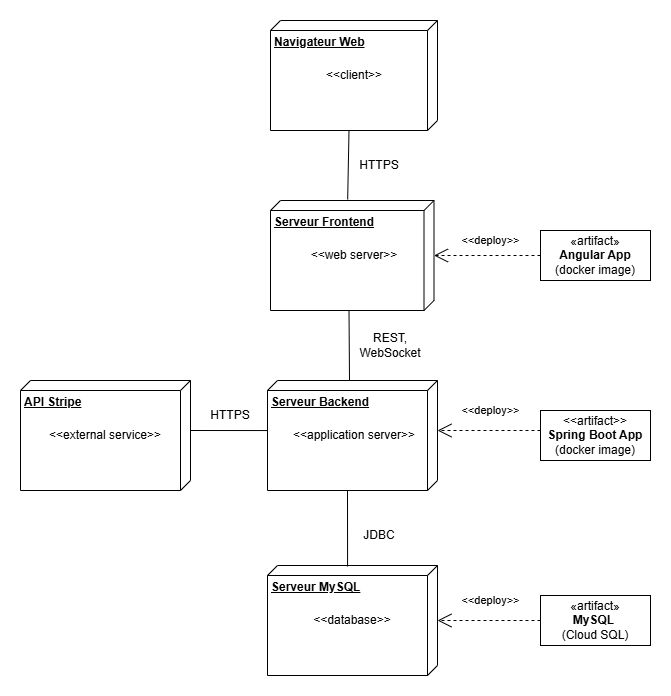

The diagram above was exported from draw.io. Its source (the exported page's mxGraphModel, read from the mxfile embedded in the PNG):
<mxGraphModel dx="2253" dy="785" grid="1" gridSize="10" guides="1" tooltips="1" connect="1" arrows="1" fold="1" page="1" pageScale="1" pageWidth="827" pageHeight="1169" math="0" shadow="0">
  <root>
    <mxCell id="0" />
    <mxCell id="1" parent="0" />
    <mxCell id="e68hn9P2Md96np_XoRyq-1" value="&lt;b&gt;Serveur Frontend&lt;/b&gt;" style="verticalAlign=top;align=left;spacingTop=8;spacingLeft=2;spacingRight=12;shape=cube;size=10;direction=south;fontStyle=4;html=1;whiteSpace=wrap;" vertex="1" parent="1">
      <mxGeometry x="-200" y="220" width="163.5" height="110" as="geometry" />
    </mxCell>
    <mxCell id="e68hn9P2Md96np_XoRyq-2" value="&amp;lt;&amp;lt;web server&amp;gt;&amp;gt;" style="text;html=1;align=center;verticalAlign=middle;whiteSpace=wrap;rounded=0;" vertex="1" parent="1">
      <mxGeometry x="-171.5" y="260" width="110" height="30" as="geometry" />
    </mxCell>
    <mxCell id="e68hn9P2Md96np_XoRyq-3" value="«artifact»&lt;br&gt;&lt;div&gt;&lt;b&gt;Angular App&lt;/b&gt;&lt;/div&gt;&lt;div&gt;(docker image)&lt;/div&gt;" style="html=1;whiteSpace=wrap;" vertex="1" parent="1">
      <mxGeometry x="70" y="250" width="110" height="50" as="geometry" />
    </mxCell>
    <mxCell id="e68hn9P2Md96np_XoRyq-6" value="&amp;lt;&amp;lt;artifact&amp;gt;&amp;gt;&lt;div&gt;&lt;b&gt;Spring Boot App&lt;/b&gt;&lt;/div&gt;&lt;div&gt;(docker image)&lt;/div&gt;" style="html=1;whiteSpace=wrap;" vertex="1" parent="1">
      <mxGeometry x="70" y="430" width="110" height="50" as="geometry" />
    </mxCell>
    <mxCell id="e68hn9P2Md96np_XoRyq-7" value="&lt;b&gt;Serveur MySQL&lt;/b&gt;" style="verticalAlign=top;align=left;spacingTop=8;spacingLeft=2;spacingRight=12;shape=cube;size=10;direction=south;fontStyle=4;html=1;whiteSpace=wrap;" vertex="1" parent="1">
      <mxGeometry x="-203" y="585" width="170" height="110" as="geometry" />
    </mxCell>
    <mxCell id="e68hn9P2Md96np_XoRyq-8" value="&amp;lt;&amp;lt;database&amp;gt;&amp;gt;" style="text;html=1;align=center;verticalAlign=middle;whiteSpace=wrap;rounded=0;" vertex="1" parent="1">
      <mxGeometry x="-148" y="625" width="60" height="30" as="geometry" />
    </mxCell>
    <mxCell id="e68hn9P2Md96np_XoRyq-9" value="&lt;b&gt;API Stripe&lt;/b&gt;" style="verticalAlign=top;align=left;spacingTop=8;spacingLeft=2;spacingRight=12;shape=cube;size=10;direction=south;fontStyle=4;html=1;whiteSpace=wrap;" vertex="1" parent="1">
      <mxGeometry x="-450" y="400" width="170" height="110" as="geometry" />
    </mxCell>
    <mxCell id="e68hn9P2Md96np_XoRyq-10" value="&amp;lt;&amp;lt;external service&amp;gt;&amp;gt;" style="text;html=1;align=center;verticalAlign=middle;whiteSpace=wrap;rounded=0;" vertex="1" parent="1">
      <mxGeometry x="-425" y="440" width="120" height="30" as="geometry" />
    </mxCell>
    <mxCell id="e68hn9P2Md96np_XoRyq-11" value="«artifact»&lt;br&gt;&lt;b&gt;MySQL&amp;nbsp;&lt;/b&gt;&lt;div&gt;(Cloud SQL)&lt;/div&gt;" style="html=1;whiteSpace=wrap;" vertex="1" parent="1">
      <mxGeometry x="70" y="615" width="110" height="50" as="geometry" />
    </mxCell>
    <mxCell id="e68hn9P2Md96np_XoRyq-12" value="&lt;b&gt;Navigateur Web&lt;/b&gt;" style="verticalAlign=top;align=left;spacingTop=8;spacingLeft=2;spacingRight=12;shape=cube;size=10;direction=south;fontStyle=4;html=1;whiteSpace=wrap;" vertex="1" parent="1">
      <mxGeometry x="-200" y="40" width="167" height="110" as="geometry" />
    </mxCell>
    <mxCell id="e68hn9P2Md96np_XoRyq-13" value="&amp;lt;&amp;lt;client&amp;gt;&amp;gt;" style="text;html=1;align=center;verticalAlign=middle;whiteSpace=wrap;rounded=0;" vertex="1" parent="1">
      <mxGeometry x="-146.5" y="80" width="60" height="30" as="geometry" />
    </mxCell>
    <mxCell id="e68hn9P2Md96np_XoRyq-15" value="" style="endArrow=none;html=1;rounded=0;exitX=-0.009;exitY=0.528;exitDx=0;exitDy=0;exitPerimeter=0;entryX=0;entryY=0;entryDx=110;entryDy=88.5;entryPerimeter=0;" edge="1" parent="1" source="e68hn9P2Md96np_XoRyq-1" target="e68hn9P2Md96np_XoRyq-12">
      <mxGeometry width="50" height="50" relative="1" as="geometry">
        <mxPoint x="390" y="430" as="sourcePoint" />
        <mxPoint x="440" y="380" as="targetPoint" />
      </mxGeometry>
    </mxCell>
    <mxCell id="e68hn9P2Md96np_XoRyq-16" value="HTTPS" style="text;html=1;align=center;verticalAlign=middle;whiteSpace=wrap;rounded=0;" vertex="1" parent="1">
      <mxGeometry x="-121.5" y="170" width="60" height="30" as="geometry" />
    </mxCell>
    <mxCell id="e68hn9P2Md96np_XoRyq-17" value="&lt;b&gt;Serveur Backend&lt;/b&gt;" style="verticalAlign=top;align=left;spacingTop=8;spacingLeft=2;spacingRight=12;shape=cube;size=10;direction=south;fontStyle=4;html=1;whiteSpace=wrap;" vertex="1" parent="1">
      <mxGeometry x="-203" y="400" width="170" height="110" as="geometry" />
    </mxCell>
    <mxCell id="e68hn9P2Md96np_XoRyq-18" value="&amp;lt;&amp;lt;application server&amp;gt;&amp;gt;" style="text;html=1;align=center;verticalAlign=middle;whiteSpace=wrap;rounded=0;" vertex="1" parent="1">
      <mxGeometry x="-186.5" y="440" width="140" height="30" as="geometry" />
    </mxCell>
    <mxCell id="e68hn9P2Md96np_XoRyq-19" value="REST,&lt;div&gt;WebSocket&lt;/div&gt;" style="text;html=1;align=center;verticalAlign=middle;whiteSpace=wrap;rounded=0;" vertex="1" parent="1">
      <mxGeometry x="-110" y="350" width="60" height="30" as="geometry" />
    </mxCell>
    <mxCell id="e68hn9P2Md96np_XoRyq-21" value="" style="endArrow=none;html=1;rounded=0;entryX=0;entryY=0;entryDx=110;entryDy=85;entryPerimeter=0;" edge="1" parent="1" target="e68hn9P2Md96np_XoRyq-1">
      <mxGeometry width="50" height="50" relative="1" as="geometry">
        <mxPoint x="-121" y="400" as="sourcePoint" />
        <mxPoint x="440" y="380" as="targetPoint" />
      </mxGeometry>
    </mxCell>
    <mxCell id="e68hn9P2Md96np_XoRyq-24" value="" style="endArrow=none;html=1;rounded=0;exitX=0.009;exitY=0.529;exitDx=0;exitDy=0;exitPerimeter=0;entryX=0;entryY=0;entryDx=110;entryDy=90;entryPerimeter=0;" edge="1" parent="1" source="e68hn9P2Md96np_XoRyq-7" target="e68hn9P2Md96np_XoRyq-17">
      <mxGeometry width="50" height="50" relative="1" as="geometry">
        <mxPoint x="390" y="430" as="sourcePoint" />
        <mxPoint x="440" y="380" as="targetPoint" />
      </mxGeometry>
    </mxCell>
    <mxCell id="e68hn9P2Md96np_XoRyq-26" value="JDBC" style="text;html=1;align=center;verticalAlign=middle;whiteSpace=wrap;rounded=0;" vertex="1" parent="1">
      <mxGeometry x="-121.5" y="540" width="60" height="30" as="geometry" />
    </mxCell>
    <mxCell id="e68hn9P2Md96np_XoRyq-28" value="" style="endArrow=none;html=1;rounded=0;exitX=0;exitY=0;exitDx=50;exitDy=0;exitPerimeter=0;entryX=0.455;entryY=1;entryDx=0;entryDy=0;entryPerimeter=0;" edge="1" parent="1" source="e68hn9P2Md96np_XoRyq-9" target="e68hn9P2Md96np_XoRyq-17">
      <mxGeometry width="50" height="50" relative="1" as="geometry">
        <mxPoint x="-240" y="430" as="sourcePoint" />
        <mxPoint x="-220" y="450" as="targetPoint" />
      </mxGeometry>
    </mxCell>
    <mxCell id="e68hn9P2Md96np_XoRyq-30" value="HTTPS" style="text;html=1;align=center;verticalAlign=middle;whiteSpace=wrap;rounded=0;" vertex="1" parent="1">
      <mxGeometry x="-270" y="420" width="60" height="30" as="geometry" />
    </mxCell>
    <mxCell id="e68hn9P2Md96np_XoRyq-31" value="&amp;lt;&amp;lt;deploy&amp;gt;&amp;gt;" style="endArrow=open;endSize=12;dashed=1;html=1;rounded=0;exitX=0;exitY=0.5;exitDx=0;exitDy=0;" edge="1" parent="1" source="e68hn9P2Md96np_XoRyq-3" target="e68hn9P2Md96np_XoRyq-1">
      <mxGeometry x="-0.061" y="-15" width="160" relative="1" as="geometry">
        <mxPoint x="60" y="230" as="sourcePoint" />
        <mxPoint x="-35" y="275" as="targetPoint" />
        <mxPoint as="offset" />
      </mxGeometry>
    </mxCell>
    <mxCell id="e68hn9P2Md96np_XoRyq-32" value="&amp;lt;&amp;lt;deploy&amp;gt;&amp;gt;" style="endArrow=open;endSize=12;dashed=1;html=1;rounded=0;entryX=0;entryY=0;entryDx=50;entryDy=0;entryPerimeter=0;exitX=0;exitY=0.4;exitDx=0;exitDy=0;exitPerimeter=0;" edge="1" parent="1" source="e68hn9P2Md96np_XoRyq-6" target="e68hn9P2Md96np_XoRyq-17">
      <mxGeometry x="-0.0291" y="-20" width="160" relative="1" as="geometry">
        <mxPoint x="60" y="450" as="sourcePoint" />
        <mxPoint x="-130" y="410" as="targetPoint" />
        <mxPoint as="offset" />
      </mxGeometry>
    </mxCell>
    <mxCell id="e68hn9P2Md96np_XoRyq-33" value="&amp;lt;&amp;lt;deploy&amp;gt;&amp;gt;" style="endArrow=open;endSize=12;dashed=1;html=1;rounded=0;exitX=0;exitY=0.5;exitDx=0;exitDy=0;" edge="1" parent="1" source="e68hn9P2Md96np_XoRyq-11" target="e68hn9P2Md96np_XoRyq-7">
      <mxGeometry x="-0.0291" y="-20" width="160" relative="1" as="geometry">
        <mxPoint x="-290" y="410" as="sourcePoint" />
        <mxPoint x="-130" y="410" as="targetPoint" />
        <mxPoint as="offset" />
      </mxGeometry>
    </mxCell>
  </root>
</mxGraphModel>